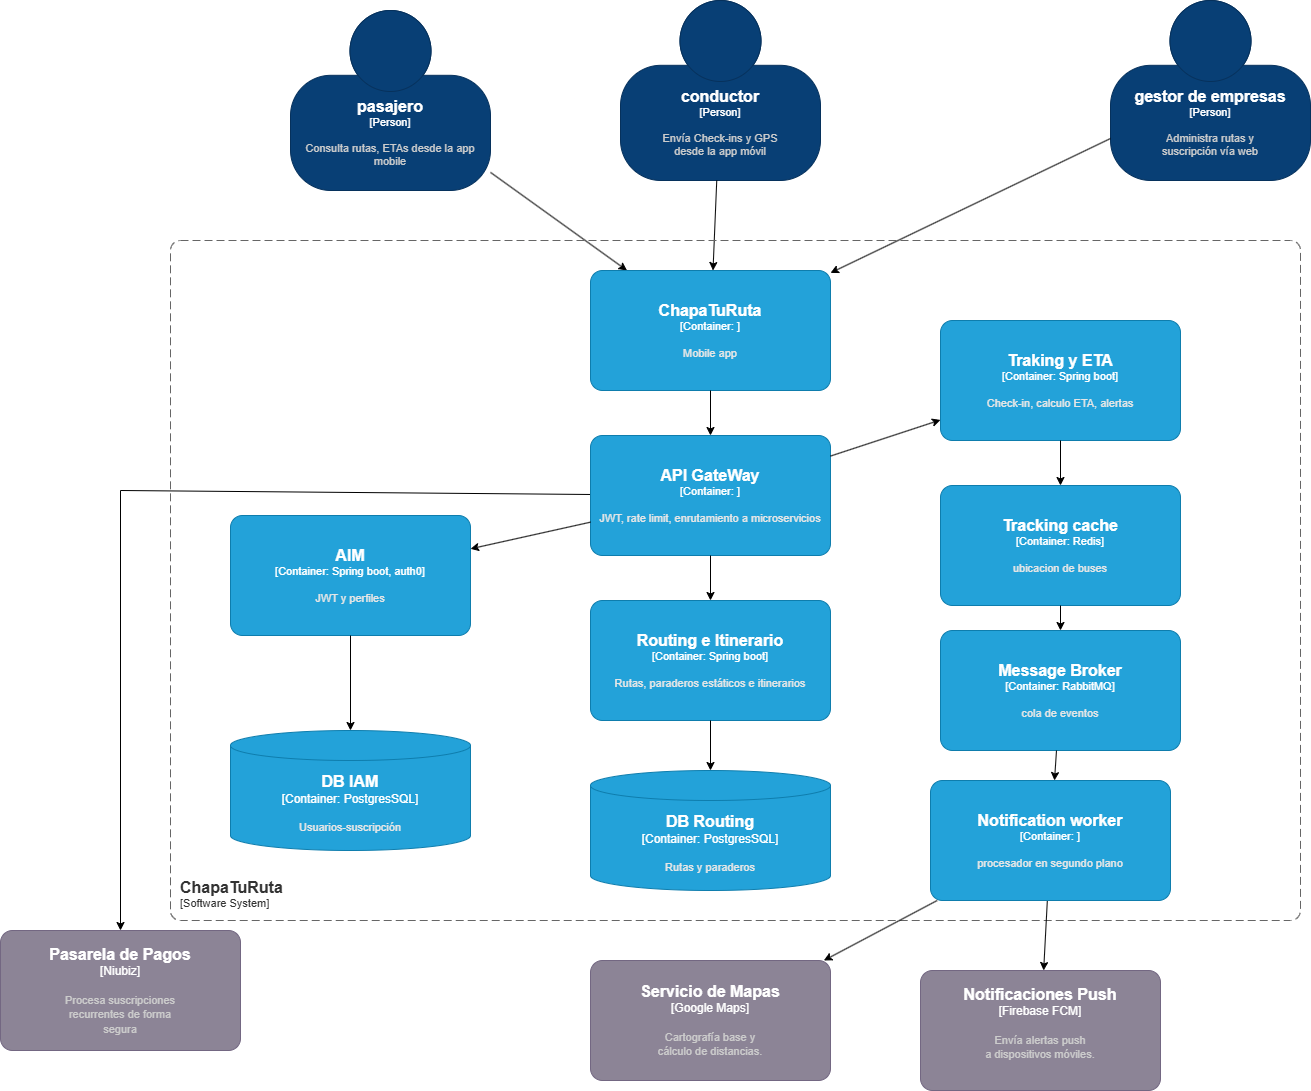

The diagram above was exported from draw.io. Its source (the exported page's mxGraphModel, read from the mxfile embedded in the PNG):
<mxGraphModel dx="2060" dy="1068" grid="1" gridSize="10" guides="1" tooltips="1" connect="1" arrows="1" fold="1" page="1" pageScale="1" pageWidth="827" pageHeight="1169" math="0" shadow="0">
  <root>
    <mxCell id="0" />
    <mxCell id="1" parent="0" />
    <object placeholders="1" c4Name="pasajero" c4Type="Person" c4Description="Consulta rutas, ETAs desde la app mobile" label="&lt;font style=&quot;font-size: 16px&quot;&gt;&lt;b&gt;%c4Name%&lt;/b&gt;&lt;/font&gt;&lt;div&gt;[%c4Type%]&lt;/div&gt;&lt;br&gt;&lt;div&gt;&lt;font style=&quot;font-size: 11px&quot;&gt;&lt;font color=&quot;#cccccc&quot;&gt;%c4Description%&lt;/font&gt;&lt;/div&gt;" id="YriP0hhjEbNLNej6Bog3-1">
      <mxCell parent="1" style="html=1;fontSize=11;dashed=0;whiteSpace=wrap;fillColor=#083F75;strokeColor=#06315C;fontColor=#ffffff;shape=mxgraph.c4.person2;align=center;metaEdit=1;points=[[0.5,0,0],[1,0.5,0],[1,0.75,0],[0.75,1,0],[0.5,1,0],[0.25,1,0],[0,0.75,0],[0,0.5,0]];resizable=0;" vertex="1">
        <mxGeometry height="180" width="200" x="330" y="50" as="geometry" />
      </mxCell>
    </object>
    <object placeholders="1" c4Name="conductor" c4Type="Person" c4Description="Envía Check-ins y GPS&#10;desde la app móvil" label="&lt;font style=&quot;font-size: 16px&quot;&gt;&lt;b&gt;%c4Name%&lt;/b&gt;&lt;/font&gt;&lt;div&gt;[%c4Type%]&lt;/div&gt;&lt;br&gt;&lt;div&gt;&lt;font style=&quot;font-size: 11px&quot;&gt;&lt;font color=&quot;#cccccc&quot;&gt;%c4Description%&lt;/font&gt;&lt;/div&gt;" id="YriP0hhjEbNLNej6Bog3-2">
      <mxCell parent="1" style="html=1;fontSize=11;dashed=0;whiteSpace=wrap;fillColor=#083F75;strokeColor=#06315C;fontColor=#ffffff;shape=mxgraph.c4.person2;align=center;metaEdit=1;points=[[0.5,0,0],[1,0.5,0],[1,0.75,0],[0.75,1,0],[0.5,1,0],[0.25,1,0],[0,0.75,0],[0,0.5,0]];resizable=0;" vertex="1">
        <mxGeometry height="180" width="200" x="660" y="40" as="geometry" />
      </mxCell>
    </object>
    <object placeholders="1" c4Name="gestor de empresas" c4Type="Person" c4Description="Administra rutas y&#10;suscripción vía web" label="&lt;font style=&quot;font-size: 16px&quot;&gt;&lt;b&gt;%c4Name%&lt;/b&gt;&lt;/font&gt;&lt;div&gt;[%c4Type%]&lt;/div&gt;&lt;br&gt;&lt;div&gt;&lt;font style=&quot;font-size: 11px&quot;&gt;&lt;font color=&quot;#cccccc&quot;&gt;%c4Description%&lt;/font&gt;&lt;/div&gt;" id="YriP0hhjEbNLNej6Bog3-3">
      <mxCell parent="1" style="html=1;fontSize=11;dashed=0;whiteSpace=wrap;fillColor=#083F75;strokeColor=#06315C;fontColor=#ffffff;shape=mxgraph.c4.person2;align=center;metaEdit=1;points=[[0.5,0,0],[1,0.5,0],[1,0.75,0],[0.75,1,0],[0.5,1,0],[0.25,1,0],[0,0.75,0],[0,0.5,0]];resizable=0;" vertex="1">
        <mxGeometry height="180" width="200" x="1150" y="40" as="geometry" />
      </mxCell>
    </object>
    <object placeholders="1" c4Name="Servicio de Mapas&#10;" c4Type="Google Maps" c4Description="Cartografía base y&#10;cálculo de distancias.&#10;" label="&lt;font style=&quot;font-size: 16px&quot;&gt;&lt;b&gt;%c4Name%&lt;/b&gt;&lt;/font&gt;&lt;div&gt;[%c4Type%]&lt;/div&gt;&lt;br&gt;&lt;div&gt;&lt;font style=&quot;font-size: 11px&quot;&gt;&lt;font color=&quot;#cccccc&quot;&gt;%c4Description%&lt;/font&gt;&lt;/div&gt;" id="YriP0hhjEbNLNej6Bog3-6">
      <mxCell parent="1" style="rounded=1;whiteSpace=wrap;html=1;labelBackgroundColor=none;fillColor=#8C8496;fontColor=#ffffff;align=center;arcSize=10;strokeColor=#736782;metaEdit=1;resizable=0;points=[[0.25,0,0],[0.5,0,0],[0.75,0,0],[1,0.25,0],[1,0.5,0],[1,0.75,0],[0.75,1,0],[0.5,1,0],[0.25,1,0],[0,0.75,0],[0,0.5,0],[0,0.25,0]];" vertex="1">
        <mxGeometry height="120" width="240" x="630" y="1000" as="geometry" />
      </mxCell>
    </object>
    <object placeholders="1" c4Name="Pasarela de Pagos" c4Type="Niubiz" c4Description="Procesa suscripciones&#10;recurrentes de forma&#10;segura&#10;" label="&lt;font style=&quot;font-size: 16px&quot;&gt;&lt;b&gt;%c4Name%&lt;/b&gt;&lt;/font&gt;&lt;div&gt;[%c4Type%]&lt;/div&gt;&lt;br&gt;&lt;div&gt;&lt;font style=&quot;font-size: 11px&quot;&gt;&lt;font color=&quot;#cccccc&quot;&gt;%c4Description%&lt;/font&gt;&lt;/div&gt;" id="YriP0hhjEbNLNej6Bog3-7">
      <mxCell parent="1" style="rounded=1;whiteSpace=wrap;html=1;labelBackgroundColor=none;fillColor=#8C8496;fontColor=#ffffff;align=center;arcSize=10;strokeColor=#736782;metaEdit=1;resizable=0;points=[[0.25,0,0],[0.5,0,0],[0.75,0,0],[1,0.25,0],[1,0.5,0],[1,0.75,0],[0.75,1,0],[0.5,1,0],[0.25,1,0],[0,0.75,0],[0,0.5,0],[0,0.25,0]];" vertex="1">
        <mxGeometry height="120" width="240" x="40" y="970" as="geometry" />
      </mxCell>
    </object>
    <object placeholders="1" c4Name="Notificaciones Push&#10;" c4Type="Firebase FCM" c4Description="Envía alertas push&#10;a dispositivos móviles.&#10;&#10;" label="&lt;font style=&quot;font-size: 16px&quot;&gt;&lt;b&gt;%c4Name%&lt;/b&gt;&lt;/font&gt;&lt;div&gt;[%c4Type%]&lt;/div&gt;&lt;br&gt;&lt;div&gt;&lt;font style=&quot;font-size: 11px&quot;&gt;&lt;font color=&quot;#cccccc&quot;&gt;%c4Description%&lt;/font&gt;&lt;/div&gt;" id="YriP0hhjEbNLNej6Bog3-8">
      <mxCell parent="1" style="rounded=1;whiteSpace=wrap;html=1;labelBackgroundColor=none;fillColor=#8C8496;fontColor=#ffffff;align=center;arcSize=10;strokeColor=#736782;metaEdit=1;resizable=0;points=[[0.25,0,0],[0.5,0,0],[0.75,0,0],[1,0.25,0],[1,0.5,0],[1,0.75,0],[0.75,1,0],[0.5,1,0],[0.25,1,0],[0,0.75,0],[0,0.5,0],[0,0.25,0]];" vertex="1">
        <mxGeometry height="120" width="240" x="960" y="1010" as="geometry" />
      </mxCell>
    </object>
    <mxCell id="YriP0hhjEbNLNej6Bog3-9" edge="1" parent="1" source="YriP0hhjEbNLNej6Bog3-1" style="endArrow=classic;html=1;rounded=0;" target="YriP0hhjEbNLNej6Bog3-16" value="">
      <mxGeometry height="50" relative="1" width="50" as="geometry">
        <mxPoint x="610" y="620" as="sourcePoint" />
        <mxPoint x="635.8999999999996" y="500" as="targetPoint" />
      </mxGeometry>
    </mxCell>
    <mxCell id="YriP0hhjEbNLNej6Bog3-10" edge="1" parent="1" source="YriP0hhjEbNLNej6Bog3-2" style="endArrow=classic;html=1;rounded=0;" target="YriP0hhjEbNLNej6Bog3-16" value="">
      <mxGeometry height="50" relative="1" width="50" as="geometry">
        <mxPoint x="610" y="620" as="sourcePoint" />
        <mxPoint x="695.1199999999999" y="500" as="targetPoint" />
      </mxGeometry>
    </mxCell>
    <mxCell id="YriP0hhjEbNLNej6Bog3-11" edge="1" parent="1" source="YriP0hhjEbNLNej6Bog3-3" style="endArrow=classic;html=1;rounded=0;" target="YriP0hhjEbNLNej6Bog3-16" value="">
      <mxGeometry height="50" relative="1" width="50" as="geometry">
        <mxPoint x="610" y="620" as="sourcePoint" />
        <mxPoint x="768.8000000000002" y="500" as="targetPoint" />
      </mxGeometry>
    </mxCell>
    <mxCell id="YriP0hhjEbNLNej6Bog3-12" edge="1" parent="1" source="YriP0hhjEbNLNej6Bog3-17" style="endArrow=classic;html=1;rounded=0;entryX=0.5;entryY=0;entryDx=0;entryDy=0;entryPerimeter=0;" target="YriP0hhjEbNLNej6Bog3-7" value="">
      <mxGeometry height="50" relative="1" width="50" as="geometry">
        <Array as="points">
          <mxPoint x="160" y="530" />
        </Array>
        <mxPoint x="150" y="710" as="sourcePoint" />
        <mxPoint x="660" y="570" as="targetPoint" />
      </mxGeometry>
    </mxCell>
    <object placeholders="1" c4Name="ChapaTuRuta" c4Type="" c4Application="Software System" label="&lt;font style=&quot;font-size: 16px&quot;&gt;&lt;b&gt;&lt;div style=&quot;text-align: left&quot;&gt;%c4Name%&lt;/div&gt;&lt;/b&gt;&lt;/font&gt;&lt;div style=&quot;text-align: left&quot;&gt;[%c4Application%]&lt;/div&gt;" id="YriP0hhjEbNLNej6Bog3-15">
      <mxCell parent="1" style="rounded=1;fontSize=11;whiteSpace=wrap;html=1;dashed=1;arcSize=20;fillColor=none;strokeColor=#666666;fontColor=#333333;labelBackgroundColor=none;align=left;verticalAlign=bottom;labelBorderColor=none;spacingTop=0;spacing=10;dashPattern=8 4;metaEdit=1;rotatable=0;perimeter=rectanglePerimeter;noLabel=0;labelPadding=0;allowArrows=0;connectable=0;expand=0;recursiveResize=0;editable=1;pointerEvents=0;absoluteArcSize=1;points=[[0.25,0,0],[0.5,0,0],[0.75,0,0],[1,0.25,0],[1,0.5,0],[1,0.75,0],[0.75,1,0],[0.5,1,0],[0.25,1,0],[0,0.75,0],[0,0.5,0],[0,0.25,0]];" vertex="1">
        <mxGeometry height="680" width="1130" x="210" y="280" as="geometry" />
      </mxCell>
    </object>
    <object placeholders="1" c4Name="ChapaTuRuta" c4Type="Container" c4Technology="" c4Description="Mobile app" label="&lt;font style=&quot;font-size: 16px&quot;&gt;&lt;b&gt;%c4Name%&lt;/b&gt;&lt;/font&gt;&lt;div&gt;[%c4Type%: %c4Technology%]&lt;/div&gt;&lt;br&gt;&lt;div&gt;&lt;font style=&quot;font-size: 11px&quot;&gt;&lt;font color=&quot;#E6E6E6&quot;&gt;%c4Description%&lt;/font&gt;&lt;/div&gt;" id="YriP0hhjEbNLNej6Bog3-16">
      <mxCell parent="1" style="rounded=1;whiteSpace=wrap;html=1;fontSize=11;labelBackgroundColor=none;fillColor=#23A2D9;fontColor=#ffffff;align=center;arcSize=10;strokeColor=#0E7DAD;metaEdit=1;resizable=0;points=[[0.25,0,0],[0.5,0,0],[0.75,0,0],[1,0.25,0],[1,0.5,0],[1,0.75,0],[0.75,1,0],[0.5,1,0],[0.25,1,0],[0,0.75,0],[0,0.5,0],[0,0.25,0]];" vertex="1">
        <mxGeometry height="120" width="240" x="630" y="310" as="geometry" />
      </mxCell>
    </object>
    <object placeholders="1" c4Name="API GateWay" c4Type="Container" c4Technology="" c4Description="JWT, rate limit, enrutamiento a microservicios" label="&lt;font style=&quot;font-size: 16px&quot;&gt;&lt;b&gt;%c4Name%&lt;/b&gt;&lt;/font&gt;&lt;div&gt;[%c4Type%: %c4Technology%]&lt;/div&gt;&lt;br&gt;&lt;div&gt;&lt;font style=&quot;font-size: 11px&quot;&gt;&lt;font color=&quot;#E6E6E6&quot;&gt;%c4Description%&lt;/font&gt;&lt;/div&gt;" id="YriP0hhjEbNLNej6Bog3-17">
      <mxCell parent="1" style="rounded=1;whiteSpace=wrap;html=1;fontSize=11;labelBackgroundColor=none;fillColor=#23A2D9;fontColor=#ffffff;align=center;arcSize=10;strokeColor=#0E7DAD;metaEdit=1;resizable=0;points=[[0.25,0,0],[0.5,0,0],[0.75,0,0],[1,0.25,0],[1,0.5,0],[1,0.75,0],[0.75,1,0],[0.5,1,0],[0.25,1,0],[0,0.75,0],[0,0.5,0],[0,0.25,0]];" vertex="1">
        <mxGeometry height="120" width="240" x="630" y="475" as="geometry" />
      </mxCell>
    </object>
    <object placeholders="1" c4Name="AIM" c4Type="Container" c4Technology="Spring boot, auth0" c4Description="JWT y perfiles" label="&lt;font style=&quot;font-size: 16px&quot;&gt;&lt;b&gt;%c4Name%&lt;/b&gt;&lt;/font&gt;&lt;div&gt;[%c4Type%: %c4Technology%]&lt;/div&gt;&lt;br&gt;&lt;div&gt;&lt;font style=&quot;font-size: 11px&quot;&gt;&lt;font color=&quot;#E6E6E6&quot;&gt;%c4Description%&lt;/font&gt;&lt;/div&gt;" id="YriP0hhjEbNLNej6Bog3-18">
      <mxCell parent="1" style="rounded=1;whiteSpace=wrap;html=1;fontSize=11;labelBackgroundColor=none;fillColor=#23A2D9;fontColor=#ffffff;align=center;arcSize=10;strokeColor=#0E7DAD;metaEdit=1;resizable=0;points=[[0.25,0,0],[0.5,0,0],[0.75,0,0],[1,0.25,0],[1,0.5,0],[1,0.75,0],[0.75,1,0],[0.5,1,0],[0.25,1,0],[0,0.75,0],[0,0.5,0],[0,0.25,0]];" vertex="1">
        <mxGeometry height="120" width="240" x="270" y="555" as="geometry" />
      </mxCell>
    </object>
    <object placeholders="1" c4Name="Routing e Itinerario" c4Type="Container" c4Technology="Spring boot" c4Description="Rutas, paraderos estáticos e itinerarios" label="&lt;font style=&quot;font-size: 16px&quot;&gt;&lt;b&gt;%c4Name%&lt;/b&gt;&lt;/font&gt;&lt;div&gt;[%c4Type%: %c4Technology%]&lt;/div&gt;&lt;br&gt;&lt;div&gt;&lt;font style=&quot;font-size: 11px&quot;&gt;&lt;font color=&quot;#E6E6E6&quot;&gt;%c4Description%&lt;/font&gt;&lt;/div&gt;" id="YriP0hhjEbNLNej6Bog3-19">
      <mxCell parent="1" style="rounded=1;whiteSpace=wrap;html=1;fontSize=11;labelBackgroundColor=none;fillColor=#23A2D9;fontColor=#ffffff;align=center;arcSize=10;strokeColor=#0E7DAD;metaEdit=1;resizable=0;points=[[0.25,0,0],[0.5,0,0],[0.75,0,0],[1,0.25,0],[1,0.5,0],[1,0.75,0],[0.75,1,0],[0.5,1,0],[0.25,1,0],[0,0.75,0],[0,0.5,0],[0,0.25,0]];" vertex="1">
        <mxGeometry height="120" width="240" x="630" y="640" as="geometry" />
      </mxCell>
    </object>
    <object placeholders="1" c4Name="Traking y ETA" c4Type="Container" c4Technology="Spring boot" c4Description="Check-in, calculo ETA, alertas" label="&lt;font style=&quot;font-size: 16px&quot;&gt;&lt;b&gt;%c4Name%&lt;/b&gt;&lt;/font&gt;&lt;div&gt;[%c4Type%: %c4Technology%]&lt;/div&gt;&lt;br&gt;&lt;div&gt;&lt;font style=&quot;font-size: 11px&quot;&gt;&lt;font color=&quot;#E6E6E6&quot;&gt;%c4Description%&lt;/font&gt;&lt;/div&gt;" id="YriP0hhjEbNLNej6Bog3-20">
      <mxCell parent="1" style="rounded=1;whiteSpace=wrap;html=1;fontSize=11;labelBackgroundColor=none;fillColor=#23A2D9;fontColor=#ffffff;align=center;arcSize=10;strokeColor=#0E7DAD;metaEdit=1;resizable=0;points=[[0.25,0,0],[0.5,0,0],[0.75,0,0],[1,0.25,0],[1,0.5,0],[1,0.75,0],[0.75,1,0],[0.5,1,0],[0.25,1,0],[0,0.75,0],[0,0.5,0],[0,0.25,0]];" vertex="1">
        <mxGeometry height="120" width="240" x="980" y="360" as="geometry" />
      </mxCell>
    </object>
    <object placeholders="1" c4Name="DB IAM" c4Type="Container" c4Technology="PostgresSQL" c4Description="Usuarios-suscripción" label="&lt;font style=&quot;font-size: 16px&quot;&gt;&lt;b&gt;%c4Name%&lt;/b&gt;&lt;/font&gt;&lt;div&gt;[%c4Type%:&amp;nbsp;%c4Technology%]&lt;/div&gt;&lt;br&gt;&lt;div&gt;&lt;font style=&quot;font-size: 11px&quot;&gt;&lt;font color=&quot;#E6E6E6&quot;&gt;%c4Description%&lt;/font&gt;&lt;/div&gt;" id="YriP0hhjEbNLNej6Bog3-21">
      <mxCell parent="1" style="shape=cylinder3;size=15;whiteSpace=wrap;html=1;boundedLbl=1;rounded=0;labelBackgroundColor=none;fillColor=#23A2D9;fontSize=12;fontColor=#ffffff;align=center;strokeColor=#0E7DAD;metaEdit=1;points=[[0.5,0,0],[1,0.25,0],[1,0.5,0],[1,0.75,0],[0.5,1,0],[0,0.75,0],[0,0.5,0],[0,0.25,0]];resizable=0;" vertex="1">
        <mxGeometry height="120" width="240" x="270" y="770" as="geometry" />
      </mxCell>
    </object>
    <object placeholders="1" c4Name="DB Routing" c4Type="Container" c4Technology="PostgresSQL" c4Description="Rutas y paraderos" label="&lt;font style=&quot;font-size: 16px&quot;&gt;&lt;b&gt;%c4Name%&lt;/b&gt;&lt;/font&gt;&lt;div&gt;[%c4Type%:&amp;nbsp;%c4Technology%]&lt;/div&gt;&lt;br&gt;&lt;div&gt;&lt;font style=&quot;font-size: 11px&quot;&gt;&lt;font color=&quot;#E6E6E6&quot;&gt;%c4Description%&lt;/font&gt;&lt;/div&gt;" id="YriP0hhjEbNLNej6Bog3-22">
      <mxCell parent="1" style="shape=cylinder3;size=15;whiteSpace=wrap;html=1;boundedLbl=1;rounded=0;labelBackgroundColor=none;fillColor=#23A2D9;fontSize=12;fontColor=#ffffff;align=center;strokeColor=#0E7DAD;metaEdit=1;points=[[0.5,0,0],[1,0.25,0],[1,0.5,0],[1,0.75,0],[0.5,1,0],[0,0.75,0],[0,0.5,0],[0,0.25,0]];resizable=0;" vertex="1">
        <mxGeometry height="120" width="240" x="630" y="810" as="geometry" />
      </mxCell>
    </object>
    <object placeholders="1" c4Name="Tracking cache" c4Type="Container" c4Technology="Redis" c4Description="ubicacion de buses" label="&lt;font style=&quot;font-size: 16px&quot;&gt;&lt;b&gt;%c4Name%&lt;/b&gt;&lt;/font&gt;&lt;div&gt;[%c4Type%: %c4Technology%]&lt;/div&gt;&lt;br&gt;&lt;div&gt;&lt;font style=&quot;font-size: 11px&quot;&gt;&lt;font color=&quot;#E6E6E6&quot;&gt;%c4Description%&lt;/font&gt;&lt;/div&gt;" id="YriP0hhjEbNLNej6Bog3-24">
      <mxCell parent="1" style="rounded=1;whiteSpace=wrap;html=1;fontSize=11;labelBackgroundColor=none;fillColor=#23A2D9;fontColor=#ffffff;align=center;arcSize=10;strokeColor=#0E7DAD;metaEdit=1;resizable=0;points=[[0.25,0,0],[0.5,0,0],[0.75,0,0],[1,0.25,0],[1,0.5,0],[1,0.75,0],[0.75,1,0],[0.5,1,0],[0.25,1,0],[0,0.75,0],[0,0.5,0],[0,0.25,0]];" vertex="1">
        <mxGeometry height="120" width="240" x="980" y="525" as="geometry" />
      </mxCell>
    </object>
    <mxCell id="YriP0hhjEbNLNej6Bog3-25" edge="1" parent="1" source="YriP0hhjEbNLNej6Bog3-34" style="endArrow=classic;html=1;rounded=0;" target="YriP0hhjEbNLNej6Bog3-8" value="">
      <mxGeometry height="50" relative="1" width="50" as="geometry">
        <mxPoint x="1020" y="800" as="sourcePoint" />
        <mxPoint x="1070" y="750" as="targetPoint" />
      </mxGeometry>
    </mxCell>
    <mxCell id="YriP0hhjEbNLNej6Bog3-26" edge="1" parent="1" source="YriP0hhjEbNLNej6Bog3-20" style="endArrow=classic;html=1;rounded=0;" target="YriP0hhjEbNLNej6Bog3-24" value="">
      <mxGeometry height="50" relative="1" width="50" as="geometry">
        <mxPoint x="960" y="800" as="sourcePoint" />
        <mxPoint x="1010" y="750" as="targetPoint" />
      </mxGeometry>
    </mxCell>
    <mxCell id="YriP0hhjEbNLNej6Bog3-27" edge="1" parent="1" source="YriP0hhjEbNLNej6Bog3-17" style="endArrow=classic;html=1;rounded=0;" target="YriP0hhjEbNLNej6Bog3-20" value="">
      <mxGeometry height="50" relative="1" width="50" as="geometry">
        <mxPoint x="1020" y="800" as="sourcePoint" />
        <mxPoint x="1070" y="750" as="targetPoint" />
      </mxGeometry>
    </mxCell>
    <mxCell id="YriP0hhjEbNLNej6Bog3-28" edge="1" parent="1" source="YriP0hhjEbNLNej6Bog3-16" style="endArrow=classic;html=1;rounded=0;" target="YriP0hhjEbNLNej6Bog3-17" value="">
      <mxGeometry height="50" relative="1" width="50" as="geometry">
        <mxPoint x="1020" y="600" as="sourcePoint" />
        <mxPoint x="1070" y="550" as="targetPoint" />
      </mxGeometry>
    </mxCell>
    <mxCell id="YriP0hhjEbNLNej6Bog3-29" edge="1" parent="1" source="YriP0hhjEbNLNej6Bog3-17" style="endArrow=classic;html=1;rounded=0;" target="YriP0hhjEbNLNej6Bog3-19" value="">
      <mxGeometry height="50" relative="1" width="50" as="geometry">
        <mxPoint x="1020" y="1000" as="sourcePoint" />
        <mxPoint x="1070" y="950" as="targetPoint" />
      </mxGeometry>
    </mxCell>
    <mxCell id="YriP0hhjEbNLNej6Bog3-30" edge="1" parent="1" source="YriP0hhjEbNLNej6Bog3-17" style="endArrow=classic;html=1;rounded=0;" target="YriP0hhjEbNLNej6Bog3-18" value="">
      <mxGeometry height="50" relative="1" width="50" as="geometry">
        <mxPoint x="1020" y="800" as="sourcePoint" />
        <mxPoint x="1070" y="750" as="targetPoint" />
      </mxGeometry>
    </mxCell>
    <mxCell id="YriP0hhjEbNLNej6Bog3-31" edge="1" parent="1" source="YriP0hhjEbNLNej6Bog3-18" style="endArrow=classic;html=1;rounded=0;" target="YriP0hhjEbNLNej6Bog3-21" value="">
      <mxGeometry height="50" relative="1" width="50" as="geometry">
        <mxPoint x="1020" y="800" as="sourcePoint" />
        <mxPoint x="1070" y="750" as="targetPoint" />
      </mxGeometry>
    </mxCell>
    <mxCell id="YriP0hhjEbNLNej6Bog3-32" edge="1" parent="1" source="YriP0hhjEbNLNej6Bog3-19" style="endArrow=classic;html=1;rounded=0;" target="YriP0hhjEbNLNej6Bog3-22" value="">
      <mxGeometry height="50" relative="1" width="50" as="geometry">
        <mxPoint x="1020" y="800" as="sourcePoint" />
        <mxPoint x="1070" y="750" as="targetPoint" />
      </mxGeometry>
    </mxCell>
    <object placeholders="1" c4Name="Message Broker" c4Type="Container" c4Technology="RabbitMQ" c4Description="cola de eventos" label="&lt;font style=&quot;font-size: 16px&quot;&gt;&lt;b&gt;%c4Name%&lt;/b&gt;&lt;/font&gt;&lt;div&gt;[%c4Type%: %c4Technology%]&lt;/div&gt;&lt;br&gt;&lt;div&gt;&lt;font style=&quot;font-size: 11px&quot;&gt;&lt;font color=&quot;#E6E6E6&quot;&gt;%c4Description%&lt;/font&gt;&lt;/div&gt;" id="YriP0hhjEbNLNej6Bog3-33">
      <mxCell parent="1" style="rounded=1;whiteSpace=wrap;html=1;fontSize=11;labelBackgroundColor=none;fillColor=#23A2D9;fontColor=#ffffff;align=center;arcSize=10;strokeColor=#0E7DAD;metaEdit=1;resizable=0;points=[[0.25,0,0],[0.5,0,0],[0.75,0,0],[1,0.25,0],[1,0.5,0],[1,0.75,0],[0.75,1,0],[0.5,1,0],[0.25,1,0],[0,0.75,0],[0,0.5,0],[0,0.25,0]];" vertex="1">
        <mxGeometry height="120" width="240" x="980" y="670" as="geometry" />
      </mxCell>
    </object>
    <object placeholders="1" c4Name="Notification worker" c4Type="Container" c4Technology="" c4Description="procesador en segundo plano" label="&lt;font style=&quot;font-size: 16px&quot;&gt;&lt;b&gt;%c4Name%&lt;/b&gt;&lt;/font&gt;&lt;div&gt;[%c4Type%: %c4Technology%]&lt;/div&gt;&lt;br&gt;&lt;div&gt;&lt;font style=&quot;font-size: 11px&quot;&gt;&lt;font color=&quot;#E6E6E6&quot;&gt;%c4Description%&lt;/font&gt;&lt;/div&gt;" id="YriP0hhjEbNLNej6Bog3-34">
      <mxCell parent="1" style="rounded=1;whiteSpace=wrap;html=1;fontSize=11;labelBackgroundColor=none;fillColor=#23A2D9;fontColor=#ffffff;align=center;arcSize=10;strokeColor=#0E7DAD;metaEdit=1;resizable=0;points=[[0.25,0,0],[0.5,0,0],[0.75,0,0],[1,0.25,0],[1,0.5,0],[1,0.75,0],[0.75,1,0],[0.5,1,0],[0.25,1,0],[0,0.75,0],[0,0.5,0],[0,0.25,0]];" vertex="1">
        <mxGeometry height="120" width="240" x="970" y="820" as="geometry" />
      </mxCell>
    </object>
    <mxCell id="YriP0hhjEbNLNej6Bog3-35" edge="1" parent="1" source="YriP0hhjEbNLNej6Bog3-24" style="endArrow=classic;html=1;rounded=0;" target="YriP0hhjEbNLNej6Bog3-33" value="">
      <mxGeometry height="50" relative="1" width="50" as="geometry">
        <mxPoint x="880" y="810" as="sourcePoint" />
        <mxPoint x="930" y="760" as="targetPoint" />
      </mxGeometry>
    </mxCell>
    <mxCell id="YriP0hhjEbNLNej6Bog3-36" edge="1" parent="1" source="YriP0hhjEbNLNej6Bog3-33" style="endArrow=classic;html=1;rounded=0;" target="YriP0hhjEbNLNej6Bog3-34" value="">
      <mxGeometry height="50" relative="1" width="50" as="geometry">
        <mxPoint x="880" y="810" as="sourcePoint" />
        <mxPoint x="910" y="860" as="targetPoint" />
      </mxGeometry>
    </mxCell>
    <mxCell id="YriP0hhjEbNLNej6Bog3-38" edge="1" parent="1" source="YriP0hhjEbNLNej6Bog3-34" style="endArrow=classic;html=1;rounded=0;" target="YriP0hhjEbNLNej6Bog3-6" value="">
      <mxGeometry height="50" relative="1" width="50" as="geometry">
        <mxPoint x="880" y="810" as="sourcePoint" />
        <mxPoint x="930" y="760" as="targetPoint" />
      </mxGeometry>
    </mxCell>
    <mxCell id="YriP0hhjEbNLNej6Bog3-39" edge="1" parent="1" source="YriP0hhjEbNLNej6Bog3-6" style="edgeStyle=orthogonalEdgeStyle;rounded=0;orthogonalLoop=1;jettySize=auto;html=1;exitX=0.5;exitY=1;exitDx=0;exitDy=0;exitPerimeter=0;" target="YriP0hhjEbNLNej6Bog3-6">
      <mxGeometry relative="1" as="geometry" />
    </mxCell>
  </root>
</mxGraphModel>